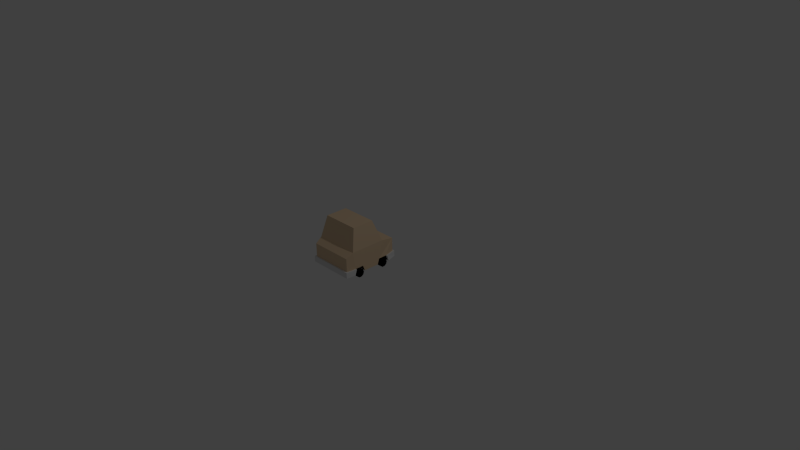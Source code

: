 # Source: CarSadan.blend  (saved by Blender 2.72.0; exported with 4.5.12 LTS)
import bpy
from mathutils import Matrix  # noqa: F401  (used for matrix-valued properties, if any)

bpy.ops.wm.read_factory_settings(use_empty=True)
scene = bpy.context.scene
scene.name = 'Scene'

# ---- collections
col_collection_1 = bpy.data.collections.new('Collection 1'); scene.collection.children.link(col_collection_1)

# ---- materials (node trees are filled in below, after node groups)
mat_sudancar = bpy.data.materials.new('SudanCar')
mat_sudancar.alpha_threshold = 0.0
mat_sudancar.use_transparent_shadow = False
mat_sudancar.diffuse_color = (0.8, 0.5938, 0.3891, 1.0)
mat_sudancar.roughness = 0.5
mat_bumper = bpy.data.materials.new('Bumper')
mat_bumper.alpha_threshold = 0.0
mat_bumper.use_transparent_shadow = False
mat_bumper.roughness = 0.5
mat_wheel = bpy.data.materials.new('Wheel')
mat_wheel.alpha_threshold = 0.0
mat_wheel.use_transparent_shadow = False
mat_wheel.diffuse_color = (0.0, 0.0, 0.0, 1.0)
mat_wheel.roughness = 0.5
mat_headlights = bpy.data.materials.new('HeadLights')
mat_headlights.alpha_threshold = 0.0
mat_headlights.use_transparent_shadow = False
mat_headlights.diffuse_color = (1.0, 1.0, 1.0, 1.0)
mat_headlights.roughness = 0.5

# ---- material node trees

# ---- world
world_world = bpy.data.worlds.new('World'); scene.world = world_world
world_world.color = (0.05088, 0.05088, 0.05088)
world_world.use_sun_shadow = False
world_world.sun_shadow_jitter_overblur = 0.0
world_world.cycles.sampling_method = 'MANUAL'
world_world.cycles.sample_map_resolution = 256

# ---- cameras
cam_camera = bpy.data.cameras.new('Camera')
cam_camera.clip_end = 100.0
cam_camera.lens = 35.0
cam_camera.sensor_width = 32.0
cam_camera.sensor_height = 18.0
cam_camera.ortho_scale = 7.314
cam_camera.dof.focus_distance = 0.0
cam_camera.dof.aperture_fstop = 128.0

# ---- lights
light_lamp = bpy.data.lights.new('Lamp', 'POINT')
light_lamp.transmission_factor = 0.0
light_lamp.cutoff_distance = 30.0
light_lamp.energy = 100.0
light_lamp.shadow_buffer_clip_start = 1.001
light_lamp.shadow_soft_size = 0.1
light_lamp.shadow_maximum_resolution = 0.006
light_lamp.use_absolute_resolution = True
light_lamp.cycles.use_multiple_importance_sampling = False

# ---- meshes
me_cube_002 = bpy.data.meshes.new('Cube.002')
me_cube_002.from_pydata([(0.175, 0.2769, 0.6088), (0.175, 0.2769, 0.5781), (0.1286, 0.2577, 0.6088), (0.1286, 0.2577, 0.5781), (0.1094, 0.2113, 0.6088), (0.1094, 0.2113, 0.5781), (0.1286, 0.1649, 0.6088), (0.1286, 0.1649, 0.5781), (0.175, 0.1456, 0.6088), (0.175, 0.1456, 0.5781), (0.2214, 0.1649, 0.6088), (0.2214, 0.1649, 0.5781), (0.2406, 0.2113, 0.6088), (0.2406, 0.2113, 0.5781), (0.2214, 0.2577, 0.6088), (0.2214, 0.2577, 0.5781), (-0.2663, 0.04627, 0.582), (-0.2897, 0.04628, -0.19), (-0.2663, 0.3033, 0.582), (-0.2897, 0.2997, -0.19), (0.2897, 0.04628, -0.19), (0.2663, 0.04627, 0.582), (0.2897, 0.2997, -0.19), (0.2663, 0.3033, 0.582), (-0.304, 0.3563, 0.38), (-0.304, 0.3563, -0.095), (-0.2479, 0.6463, 0.2707), (-0.2479, 0.6463, -0.02369), (0.304, 0.3563, -0.09499), (0.304, 0.3563, 0.38), (0.2479, 0.6463, -0.02369), (0.2479, 0.6463, 0.2707), (-0.304, 0.04628, -0.08197), (-0.304, 0.04627, 0.46), (-0.304, 0.04628, 0.08542), (-0.304, 0.04628, 0.2975), (-0.304, 0.1223, -0.057), (-0.304, 0.1223, 0.057), (-0.304, 0.1223, 0.437), (-0.304, 0.1221, 0.3228), (0.2, 0.04627, 0.46), (0.304, 0.04627, 0.46), (0.304, 0.04628, 0.2952), (0.304, 0.04628, 0.08542), (0.304, 0.04628, -0.08196), (0.304, 0.1223, 0.437), (0.304, 0.1223, 0.323), (0.304, 0.1223, 0.05603), (0.304, 0.1223, -0.057), (-0.26, 0.04628, 0.057), (-0.319, 0.04628, 0.057), (-0.26, 0.01278, 0.04611), (-0.319, 0.01278, 0.04611), (-0.26, -0.007929, 0.01761), (-0.319, -0.007929, 0.01761), (-0.26, -0.007929, -0.01762), (-0.319, -0.007928, -0.01762), (-0.26, 0.01278, -0.04612), (-0.319, 0.01278, -0.04612), (-0.26, 0.04628, -0.057), (-0.319, 0.04628, -0.057), (-0.26, 0.07979, -0.04612), (-0.319, 0.07979, -0.04612), (-0.26, 0.1005, -0.01762), (-0.319, 0.1005, -0.01762), (-0.26, 0.1005, 0.01761), (-0.319, 0.1005, 0.01761), (-0.26, 0.07978, 0.04611), (-0.319, 0.07978, 0.04611), (-0.26, 0.04627, 0.437), (-0.319, 0.04627, 0.437), (-0.26, 0.01277, 0.4261), (-0.319, 0.01277, 0.4261), (-0.26, -0.007936, 0.3976), (-0.319, -0.007935, 0.3976), (-0.26, -0.007936, 0.3624), (-0.319, -0.007935, 0.3624), (-0.26, 0.01277, 0.3339), (-0.319, 0.01277, 0.3339), (-0.26, 0.04628, 0.323), (-0.319, 0.04628, 0.323), (-0.26, 0.07978, 0.3339), (-0.319, 0.07978, 0.3339), (-0.26, 0.1005, 0.3624), (-0.319, 0.1005, 0.3624), (-0.26, 0.1005, 0.3976), (-0.319, 0.1005, 0.3976), (-0.26, 0.07978, 0.4261), (-0.319, 0.07978, 0.4261), (0.319, 0.04421, 0.05488), (0.26, 0.04421, 0.05487), (0.319, 0.0107, 0.04399), (0.26, 0.0107, 0.04399), (0.319, -0.01, 0.01549), (0.26, -0.01, 0.01549), (0.319, -0.01, -0.01974), (0.26, -0.01, -0.01974), (0.319, 0.01071, -0.04824), (0.26, 0.01071, -0.04824), (0.319, 0.04421, -0.05912), (0.26, 0.04421, -0.05913), (0.319, 0.07771, -0.04824), (0.26, 0.07771, -0.04824), (0.319, 0.09842, -0.01974), (0.26, 0.09842, -0.01974), (0.319, 0.09842, 0.01549), (0.26, 0.09842, 0.01549), (0.319, 0.07771, 0.04399), (0.26, 0.07771, 0.04399), (0.319, 0.04627, 0.437), (0.26, 0.04627, 0.437), (0.319, 0.01277, 0.4261), (0.26, 0.01277, 0.4261), (0.319, -0.007935, 0.3976), (0.26, -0.007935, 0.3976), (0.319, -0.007935, 0.3624), (0.26, -0.007935, 0.3624), (0.319, 0.01277, 0.3339), (0.26, 0.01277, 0.3339), (0.319, 0.04628, 0.323), (0.26, 0.04628, 0.323), (0.319, 0.07978, 0.3339), (0.26, 0.07978, 0.3339), (0.319, 0.1005, 0.3624), (0.26, 0.1005, 0.3624), (0.319, 0.1005, 0.3976), (0.26, 0.1005, 0.3976), (0.319, 0.07978, 0.4261), (0.26, 0.07978, 0.4261), (0.2, 0.1223, 0.05615), (0.2, 0.1223, -0.057), (0.2, 0.04628, -0.08196), (0.2, 0.04628, 0.08542), (-0.2, 0.04628, -0.08196), (-0.2, 0.1223, -0.057), (-0.2, 0.1223, 0.0568), (-0.2, 0.04628, 0.08542), (0.2, 0.04628, 0.296), (0.2, 0.1222, 0.323), (0.2, 0.1223, 0.437), (-0.2, 0.1221, 0.3229), (-0.2, 0.04627, 0.46), (-0.2, 0.04628, 0.2966), (-0.2, 0.1223, 0.437), (-0.2663, 0.1223, 0.582), (0.2663, 0.1223, 0.582), (-0.2815, 0.04586, 0.602), (0.2815, 0.04586, 0.602), (-0.3233, 0.04669, 0.4654), (-0.3233, 0.1231, 0.4424), (0.3233, 0.04669, 0.4654), (0.3233, 0.1231, 0.4424), (-0.2815, 0.1229, 0.602), (0.2815, 0.1229, 0.602), (0.2897, 0.1223, -0.19), (-0.2897, 0.1223, -0.19), (-0.308, 0.04608, -0.2098), (0.308, 0.04608, -0.2098), (-0.324, 0.04649, -0.08432), (-0.324, 0.1227, -0.05936), (0.324, 0.04649, -0.08432), (0.324, 0.1227, -0.05936), (0.3076, 0.1226, -0.2102), (-0.3076, 0.1226, -0.2102), (-0.175, 0.2769, 0.6088), (-0.175, 0.2769, 0.5781), (-0.2214, 0.2577, 0.6088), (-0.2214, 0.2577, 0.5781), (-0.2406, 0.2113, 0.6088), (-0.2406, 0.2113, 0.5781), (-0.2214, 0.1649, 0.6088), (-0.2214, 0.1649, 0.5781), (-0.175, 0.1456, 0.6088), (-0.175, 0.1456, 0.5781), (-0.1286, 0.1649, 0.6088), (-0.1286, 0.1649, 0.5781), (-0.1094, 0.2113, 0.6088), (-0.1094, 0.2113, 0.5781), (-0.1286, 0.2577, 0.6088), (-0.1286, 0.2577, 0.5781)], [], [(0, 1, 3, 2), (2, 3, 5, 4), (4, 5, 7, 6), (6, 7, 9, 8), (8, 9, 11, 10), (10, 11, 13, 12), (14, 15, 1, 0), (12, 13, 15, 14), (0, 2, 4, 6, 8, 10, 12, 14), (24, 25, 36, 37, 34, 35, 39), (19, 22, 154, 155), (22, 19, 25, 28), (144, 38, 149, 152), (26, 27, 25, 24), (30, 31, 29, 28), (26, 31, 30, 27), (24, 29, 31, 26), (27, 30, 28, 25), (45, 145, 153, 151), (19, 155, 36, 25), (34, 136, 132, 43, 42, 137, 142, 35), (138, 46, 45, 139), (145, 144, 152, 153), (154, 48, 161, 162), (137, 42, 46, 138), (40, 139, 45, 41), (49, 50, 52, 51), (51, 52, 54, 53), (53, 54, 56, 55), (55, 56, 58, 57), (57, 58, 60, 59), (59, 60, 62, 61), (61, 62, 64, 63), (63, 64, 66, 65), (52, 50, 68, 66, 64, 62, 60, 58, 56, 54), (67, 68, 50, 49), (65, 66, 68, 67), (69, 70, 72, 71), (71, 72, 74, 73), (73, 74, 76, 75), (75, 76, 78, 77), (77, 78, 80, 79), (79, 80, 82, 81), (81, 82, 84, 83), (83, 84, 86, 85), (72, 70, 88, 86, 84, 82, 80, 78, 76, 74), (87, 88, 70, 69), (85, 86, 88, 87), (89, 90, 92, 91), (91, 92, 94, 93), (93, 94, 96, 95), (95, 96, 98, 97), (97, 98, 100, 99), (99, 100, 102, 101), (101, 102, 104, 103), (103, 104, 106, 105), (107, 108, 90, 89), (105, 106, 108, 107), (89, 91, 93, 95, 97, 99, 101, 103, 105, 107), (109, 110, 112, 111), (111, 112, 114, 113), (113, 114, 116, 115), (115, 116, 118, 117), (117, 118, 120, 119), (119, 120, 122, 121), (121, 122, 124, 123), (123, 124, 126, 125), (127, 128, 110, 109), (125, 126, 128, 127), (109, 111, 113, 115, 117, 119, 121, 123, 125, 127), (23, 29, 24, 18), (49, 51, 53, 55, 57, 59, 61, 63, 65, 67), (69, 71, 73, 75, 77, 79, 81, 83, 85, 87), (112, 110, 128, 126, 124, 122, 120, 118, 116, 114), (92, 90, 108, 106, 104, 102, 100, 98, 96, 94), (28, 29, 46, 42, 43, 47, 48), (32, 133, 134, 36), (36, 134, 135, 37), (34, 37, 135, 136), (44, 131, 133, 32, 17, 20), (33, 141, 40, 41, 21, 16), (132, 129, 47, 43), (131, 44, 48, 130), (130, 48, 47, 129), (131, 132, 136, 133), (39, 140, 143, 38), (35, 142, 140, 39), (33, 38, 143, 141), (40, 141, 142, 137), (143, 140, 142, 141), (138, 139, 40, 137), (131, 130, 129, 132), (136, 135, 134, 133), (38, 144, 18), (45, 23, 145), (144, 145, 23, 18), (39, 38, 18, 24), (29, 23, 45, 46), (146, 147, 153, 152), (146, 152, 149, 148), (153, 147, 150, 151), (41, 45, 151, 150), (21, 41, 150, 147), (38, 33, 148, 149), (16, 21, 147, 146), (33, 16, 146, 148), (22, 28, 48, 154), (36, 155, 163, 159), (155, 154, 162, 163), (162, 161, 160, 157), (163, 156, 158, 159), (163, 162, 157, 156), (48, 44, 160, 161), (32, 36, 159, 158), (17, 32, 158, 156), (20, 17, 156, 157), (44, 20, 157, 160), (164, 165, 167, 166), (166, 167, 169, 168), (168, 169, 171, 170), (170, 171, 173, 172), (172, 173, 175, 174), (174, 175, 177, 176), (178, 179, 165, 164), (176, 177, 179, 178), (164, 166, 168, 170, 172, 174, 176, 178)])
me_cube_002.polygons.foreach_set('material_index', [3, 3, 3, 3, 3, 3, 3, 3, 3, 0, 0, 0, 1, 0, 0, 0, 0, 0, 1, 0, 2, 2, 1, 1, 2, 2, 2, 2, 2, 2, 2, 2, 2, 2, 2, 2, 2, 2, 2, 2, 2, 2, 2, 2, 2, 2, 2, 2, 2, 2, 2, 2, 2, 2, 2, 2, 2, 2, 2, 2, 2, 2, 2, 2, 2, 2, 2, 2, 2, 2, 0, 2, 2, 2, 2, 0, 2, 2, 2, 2, 2, 2, 2, 2, 2, 2, 2, 2, 2, 2, 2, 2, 2, 0, 0, 0, 0, 0, 1, 1, 1, 1, 1, 1, 1, 1, 0, 1, 1, 1, 1, 1, 1, 1, 1, 1, 1, 3, 3, 3, 3, 3, 3, 3, 3, 3])
me_cube_002.materials.append(mat_sudancar)
me_cube_002.materials.append(mat_bumper)
me_cube_002.materials.append(mat_wheel)
me_cube_002.materials.append(mat_headlights)
me_cube_002.use_remesh_preserve_volume = False
me_cube_002.use_remesh_preserve_attributes = False
me_cube_002.use_mirror_vertex_groups = False
me_cube_002.update()

# ---- objects
ob_lamp = bpy.data.objects.new('Lamp', light_lamp)
ob_camera = bpy.data.objects.new('Camera', cam_camera)
ob_carsudan = bpy.data.objects.new('CarSudan', me_cube_002)

# ---- transforms, parenting, visibility, modifiers, constraints
ob_lamp.location = (4.076, 1.005, 5.904)
ob_lamp.rotation_euler = (0.6503, 0.05522, 1.866)
ob_lamp.lock_rotations_4d = False
ob_lamp.empty_display_type = 'ARROWS'
ob_lamp.color = (0.0, 0.0, 0.0, 0.0)
ob_lamp.lineart.crease_threshold = 0.0
ob_camera.location = (7.481, -6.508, 5.344)
ob_camera.rotation_euler = (1.109, 0.01082, 0.8149)
ob_camera.lock_rotations_4d = False
ob_camera.empty_display_type = 'ARROWS'
ob_camera.color = (0.0, 0.0, 0.0, 0.0)
ob_camera.display_type = 'WIRE'
ob_camera.lineart.crease_threshold = 0.0
ob_carsudan.location = (1.759e-13, -0.5, 0.0)
ob_carsudan.rotation_euler = (1.571, -0.0, -3.142)
ob_carsudan.lineart.crease_threshold = 0.0

# ---- collection membership
col_collection_1.objects.link(ob_lamp)
col_collection_1.objects.link(ob_camera)
col_collection_1.objects.link(ob_carsudan)

# ---- scene / render settings (as saved in the file)
scene.camera = ob_camera
scene.frame_start = 1; scene.frame_end = 250; scene.frame_set(3)
scene.render.engine = 'BLENDER_EEVEE_NEXT'
scene.render.resolution_percentage = 50
scene.render.dither_intensity = 0.0
scene.cycles.use_denoising = False
scene.cycles.samples = 10
scene.cycles.sampling_pattern = 'TABULATED_SOBOL'
scene.cycles.light_sampling_threshold = 0.0
scene.cycles.use_adaptive_sampling = False
scene.cycles.use_light_tree = False
scene.cycles.blur_glossy = 0.0
scene.cycles.pixel_filter_type = 'GAUSSIAN'
scene.cycles.sample_clamp_indirect = 0.0
scene.view_settings.view_transform = 'Standard'
bpy.context.view_layer.update()
